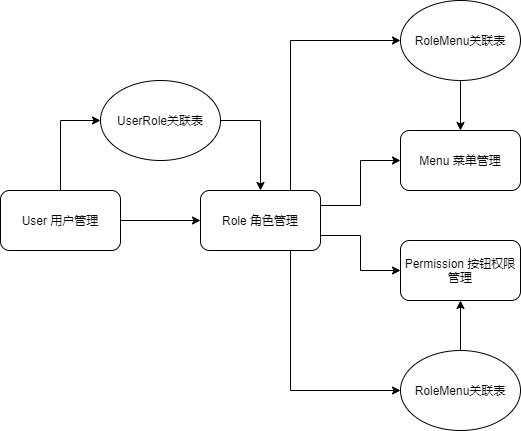

The diagram above was exported from draw.io. Its source (the exported page's mxGraphModel, read from the mxfile embedded in the PNG):
<mxGraphModel dx="933" dy="715" grid="1" gridSize="10" guides="1" tooltips="1" connect="1" arrows="1" fold="1" page="1" pageScale="1" pageWidth="850" pageHeight="1100" math="0" shadow="0">
  <root>
    <mxCell id="0" />
    <mxCell id="1" parent="0" />
    <mxCell id="BqgQTWI4ZLww0sQJpSnh-4" value="" style="edgeStyle=orthogonalEdgeStyle;rounded=0;orthogonalLoop=1;jettySize=auto;html=1;" edge="1" parent="1" source="BqgQTWI4ZLww0sQJpSnh-2" target="BqgQTWI4ZLww0sQJpSnh-3">
      <mxGeometry relative="1" as="geometry" />
    </mxCell>
    <mxCell id="BqgQTWI4ZLww0sQJpSnh-10" style="edgeStyle=orthogonalEdgeStyle;rounded=0;orthogonalLoop=1;jettySize=auto;html=1;exitX=0.5;exitY=0;exitDx=0;exitDy=0;entryX=0;entryY=0.5;entryDx=0;entryDy=0;" edge="1" parent="1" source="BqgQTWI4ZLww0sQJpSnh-2" target="BqgQTWI4ZLww0sQJpSnh-9">
      <mxGeometry relative="1" as="geometry" />
    </mxCell>
    <mxCell id="BqgQTWI4ZLww0sQJpSnh-2" value="User 用户管理" style="rounded=1;whiteSpace=wrap;html=1;" vertex="1" parent="1">
      <mxGeometry x="130" y="200" width="120" height="60" as="geometry" />
    </mxCell>
    <mxCell id="BqgQTWI4ZLww0sQJpSnh-13" style="edgeStyle=orthogonalEdgeStyle;rounded=0;orthogonalLoop=1;jettySize=auto;html=1;exitX=0.75;exitY=0;exitDx=0;exitDy=0;entryX=0;entryY=0.5;entryDx=0;entryDy=0;" edge="1" parent="1" source="BqgQTWI4ZLww0sQJpSnh-3" target="BqgQTWI4ZLww0sQJpSnh-12">
      <mxGeometry relative="1" as="geometry" />
    </mxCell>
    <mxCell id="BqgQTWI4ZLww0sQJpSnh-16" style="edgeStyle=orthogonalEdgeStyle;rounded=0;orthogonalLoop=1;jettySize=auto;html=1;exitX=1;exitY=0.25;exitDx=0;exitDy=0;entryX=0;entryY=0.5;entryDx=0;entryDy=0;" edge="1" parent="1" source="BqgQTWI4ZLww0sQJpSnh-3" target="BqgQTWI4ZLww0sQJpSnh-5">
      <mxGeometry relative="1" as="geometry" />
    </mxCell>
    <mxCell id="BqgQTWI4ZLww0sQJpSnh-17" style="edgeStyle=orthogonalEdgeStyle;rounded=0;orthogonalLoop=1;jettySize=auto;html=1;exitX=1;exitY=0.75;exitDx=0;exitDy=0;entryX=0;entryY=0.5;entryDx=0;entryDy=0;" edge="1" parent="1" source="BqgQTWI4ZLww0sQJpSnh-3" target="BqgQTWI4ZLww0sQJpSnh-8">
      <mxGeometry relative="1" as="geometry" />
    </mxCell>
    <mxCell id="BqgQTWI4ZLww0sQJpSnh-21" style="edgeStyle=orthogonalEdgeStyle;rounded=0;orthogonalLoop=1;jettySize=auto;html=1;exitX=0.75;exitY=1;exitDx=0;exitDy=0;entryX=0;entryY=0.5;entryDx=0;entryDy=0;" edge="1" parent="1" source="BqgQTWI4ZLww0sQJpSnh-3" target="BqgQTWI4ZLww0sQJpSnh-19">
      <mxGeometry relative="1" as="geometry" />
    </mxCell>
    <mxCell id="BqgQTWI4ZLww0sQJpSnh-3" value="Role 角色管理" style="rounded=1;whiteSpace=wrap;html=1;" vertex="1" parent="1">
      <mxGeometry x="330" y="200" width="120" height="60" as="geometry" />
    </mxCell>
    <mxCell id="BqgQTWI4ZLww0sQJpSnh-5" value="Menu 菜单管理" style="rounded=1;whiteSpace=wrap;html=1;" vertex="1" parent="1">
      <mxGeometry x="530" y="140" width="120" height="60" as="geometry" />
    </mxCell>
    <mxCell id="BqgQTWI4ZLww0sQJpSnh-8" value="Permission 按钮权限管理" style="rounded=1;whiteSpace=wrap;html=1;" vertex="1" parent="1">
      <mxGeometry x="530" y="250" width="120" height="60" as="geometry" />
    </mxCell>
    <mxCell id="BqgQTWI4ZLww0sQJpSnh-11" style="edgeStyle=orthogonalEdgeStyle;rounded=0;orthogonalLoop=1;jettySize=auto;html=1;exitX=1;exitY=0.5;exitDx=0;exitDy=0;entryX=0.5;entryY=0;entryDx=0;entryDy=0;" edge="1" parent="1" source="BqgQTWI4ZLww0sQJpSnh-9" target="BqgQTWI4ZLww0sQJpSnh-3">
      <mxGeometry relative="1" as="geometry" />
    </mxCell>
    <mxCell id="BqgQTWI4ZLww0sQJpSnh-9" value="UserRole关联表" style="ellipse;whiteSpace=wrap;html=1;" vertex="1" parent="1">
      <mxGeometry x="230" y="90" width="120" height="80" as="geometry" />
    </mxCell>
    <mxCell id="BqgQTWI4ZLww0sQJpSnh-18" style="edgeStyle=orthogonalEdgeStyle;rounded=0;orthogonalLoop=1;jettySize=auto;html=1;exitX=0.5;exitY=1;exitDx=0;exitDy=0;entryX=0.5;entryY=0;entryDx=0;entryDy=0;" edge="1" parent="1" source="BqgQTWI4ZLww0sQJpSnh-12" target="BqgQTWI4ZLww0sQJpSnh-5">
      <mxGeometry relative="1" as="geometry" />
    </mxCell>
    <mxCell id="BqgQTWI4ZLww0sQJpSnh-12" value="RoleMenu关联表" style="ellipse;whiteSpace=wrap;html=1;" vertex="1" parent="1">
      <mxGeometry x="530" y="10" width="120" height="80" as="geometry" />
    </mxCell>
    <mxCell id="BqgQTWI4ZLww0sQJpSnh-20" style="edgeStyle=orthogonalEdgeStyle;rounded=0;orthogonalLoop=1;jettySize=auto;html=1;exitX=0.5;exitY=0;exitDx=0;exitDy=0;entryX=0.5;entryY=1;entryDx=0;entryDy=0;" edge="1" parent="1" source="BqgQTWI4ZLww0sQJpSnh-19" target="BqgQTWI4ZLww0sQJpSnh-8">
      <mxGeometry relative="1" as="geometry" />
    </mxCell>
    <mxCell id="BqgQTWI4ZLww0sQJpSnh-19" value="RoleMenu关联表" style="ellipse;whiteSpace=wrap;html=1;" vertex="1" parent="1">
      <mxGeometry x="530" y="360" width="120" height="80" as="geometry" />
    </mxCell>
  </root>
</mxGraphModel>